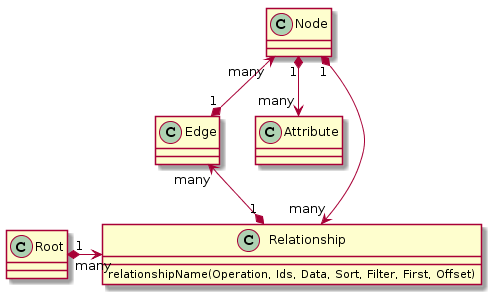

The diagram above was rendered by PlantUML. Its source (embedded in the PNG):
@startuml
class Node 
class Relationship {
  relationshipName(Operation, Ids, Data, Sort, Filter, First, Offset)
}
class Edge
class Attribute
class Root 


Node "1" *-down-> "many" Attribute
Node "1" *-up-> "many" Relationship
Root "1" *-right-> "many" Relationship

Relationship "1" *-up-> "many" Edge
Edge "1" *-up-> "many" Node
@enduml